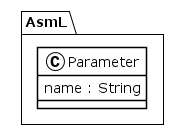

The diagram above was rendered by PlantUML. Its source (embedded in the PNG):
@startuml
!theme plain
package AsmL {
class Parameter {
	 name : String
}
}
@enduml